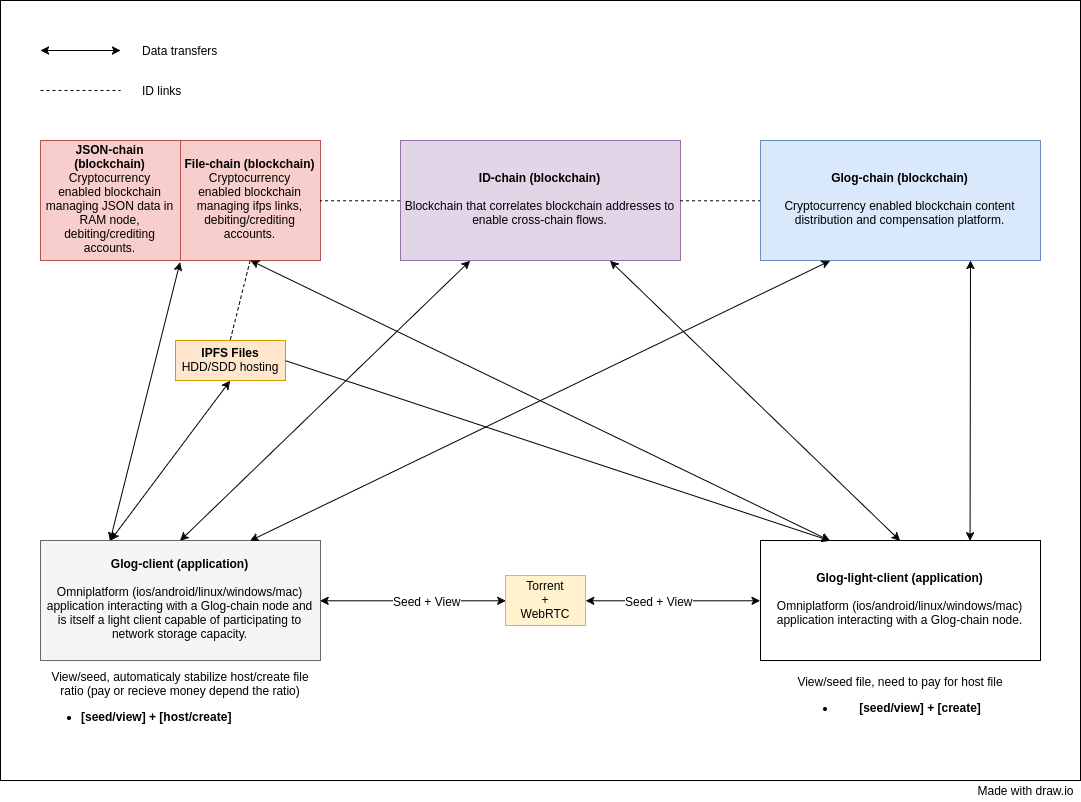

The diagram above was exported from draw.io. Its source (the exported page's mxGraphModel, read from the mxfile embedded in the PNG):
<mxGraphModel dx="2339" dy="884" grid="1" gridSize="10" guides="1" tooltips="1" connect="1" arrows="1" fold="1" page="1" pageScale="1" pageWidth="850" pageHeight="1100" background="#ffffff" math="0" shadow="0">
  <root>
    <mxCell id="0" />
    <mxCell id="1" parent="0" />
    <mxCell id="68" value="" style="whiteSpace=wrap;html=1;labelBackgroundColor=none;strokeColor=#000000;fillColor=#ffffff;fontColor=#000000;align=center;" vertex="1" parent="1">
      <mxGeometry x="-120" y="60" width="1080" height="780" as="geometry" />
    </mxCell>
    <mxCell id="2" value="&lt;b&gt;Glog-chain (blockchain)&lt;/b&gt;&lt;div&gt;&lt;br&gt;&lt;/div&gt;&lt;div&gt;Cryptocurrency enabled&amp;nbsp;blockchain&amp;nbsp;content distribution and compensation platform.&lt;/div&gt;" style="whiteSpace=wrap;html=1;labelBackgroundColor=none;strokeColor=#6c8ebf;fillColor=#dae8fc;fontColor=#000000;align=center;" vertex="1" parent="1">
      <mxGeometry x="640" y="200" width="280" height="120" as="geometry" />
    </mxCell>
    <mxCell id="3" value="&lt;b&gt;Glog-client (application)&lt;/b&gt;&lt;div&gt;&lt;b&gt;&lt;br&gt;&lt;/b&gt;&lt;div&gt;&lt;span&gt;Omniplatform (ios/android/linux/windows/mac) application interacting with a Glog-chain node and is itself a light client capable of participating to network storage capacity.&lt;/span&gt;&lt;b&gt;&lt;br&gt;&lt;/b&gt;&lt;/div&gt;&lt;/div&gt;" style="whiteSpace=wrap;html=1;labelBackgroundColor=none;strokeColor=#666666;fillColor=#f5f5f5;fontColor=#000000;align=center;" vertex="1" parent="1">
      <mxGeometry x="-80" y="600" width="280" height="120" as="geometry" />
    </mxCell>
    <mxCell id="5" value="&lt;span&gt;&lt;b&gt;ID-chain&amp;nbsp;&lt;/b&gt;&lt;/span&gt;&lt;b&gt;(blockchain)&lt;/b&gt;&lt;div&gt;&lt;span&gt;&lt;b&gt;&lt;br&gt;&lt;/b&gt;&lt;/span&gt;&lt;/div&gt;&lt;div&gt;Blockchain that correlates blockchain addresses to enable cross-chain flows.&lt;b&gt;&lt;br&gt;&lt;/b&gt;&lt;/div&gt;" style="whiteSpace=wrap;html=1;labelBackgroundColor=none;strokeColor=#9673a6;fillColor=#e1d5e7;fontColor=#000000;align=center;" vertex="1" parent="1">
      <mxGeometry x="280" y="200" width="280" height="120" as="geometry" />
    </mxCell>
    <mxCell id="12" value="" style="endArrow=none;dashed=1;html=1;fontColor=#000000;exitX=1;exitY=0.5;entryX=0;entryY=0.5;" edge="1" parent="1" source="5" target="2">
      <mxGeometry width="50" height="50" relative="1" as="geometry">
        <mxPoint x="400" y="250" as="sourcePoint" />
        <mxPoint x="450" y="200" as="targetPoint" />
      </mxGeometry>
    </mxCell>
    <mxCell id="13" value="&lt;b&gt;File-chain (blockchain)&lt;/b&gt;&lt;div&gt;Cryptocurrency enabled&amp;nbsp;blockchain managing ifps links, debiting/crediting accounts.&lt;/div&gt;" style="whiteSpace=wrap;html=1;labelBackgroundColor=none;strokeColor=#b85450;fillColor=#f8cecc;fontColor=#000000;align=center;" vertex="1" parent="1">
      <mxGeometry x="60" y="200" width="140" height="120" as="geometry" />
    </mxCell>
    <mxCell id="14" value="&lt;b&gt;Glog-light-client (application)&lt;/b&gt;&lt;div&gt;&lt;b&gt;&lt;br&gt;&lt;/b&gt;&lt;div&gt;&lt;span&gt;Omniplatform (ios/android/linux/windows/mac) application interacting with a Glog-chain node.&lt;/span&gt;&lt;b&gt;&lt;br&gt;&lt;/b&gt;&lt;/div&gt;&lt;/div&gt;" style="whiteSpace=wrap;html=1;labelBackgroundColor=none;strokeColor=#000000;fillColor=#ffffff;fontColor=#000000;align=center;" vertex="1" parent="1">
      <mxGeometry x="640" y="600" width="280" height="120" as="geometry" />
    </mxCell>
    <mxCell id="21" value="View/seed file, need to pay for host file&lt;div&gt;&lt;ul&gt;&lt;li&gt;&lt;b&gt;[seed/view] + [create]&lt;/b&gt;&lt;/li&gt;&lt;/ul&gt;&lt;/div&gt;" style="text;html=1;strokeColor=none;fillColor=none;align=center;verticalAlign=middle;whiteSpace=wrap;labelBackgroundColor=none;fontColor=#000000;" vertex="1" parent="1">
      <mxGeometry x="640" y="730" width="280" height="60" as="geometry" />
    </mxCell>
    <mxCell id="22" value="View/seed, automaticaly stabilize host/create file ratio (pay or recieve money depend the ratio)&lt;div&gt;&lt;ul&gt;&lt;li style=&quot;text-align: left&quot;&gt;&lt;b&gt;[seed/view] + [host/create]&lt;/b&gt;&lt;/li&gt;&lt;/ul&gt;&lt;/div&gt;" style="text;html=1;strokeColor=none;fillColor=none;align=center;verticalAlign=middle;whiteSpace=wrap;labelBackgroundColor=none;fontColor=#000000;" vertex="1" parent="1">
      <mxGeometry x="-80" y="725" width="280" height="75" as="geometry" />
    </mxCell>
    <mxCell id="31" value="" style="endArrow=none;dashed=1;html=1;fontColor=#000000;entryX=1;entryY=0.5;exitX=0;exitY=0.5;" edge="1" parent="1" source="5" target="13">
      <mxGeometry width="50" height="50" relative="1" as="geometry">
        <mxPoint x="350" y="320" as="sourcePoint" />
        <mxPoint x="610" y="330" as="targetPoint" />
      </mxGeometry>
    </mxCell>
    <mxCell id="42" value="&lt;b&gt;IPFS Files&lt;/b&gt;&lt;div&gt;HDD/SDD hosting&lt;/div&gt;" style="whiteSpace=wrap;html=1;labelBackgroundColor=none;strokeColor=#d79b00;fillColor=#ffe6cc;fontColor=#000000;align=center;rotation=0;" vertex="1" parent="1">
      <mxGeometry x="55" y="400" width="110" height="40" as="geometry" />
    </mxCell>
    <mxCell id="52" value="" style="endArrow=classic;startArrow=classic;html=1;fontColor=#000000;entryX=0;entryY=0.5;exitX=1;exitY=0.5;" edge="1" parent="1" source="43" target="14">
      <mxGeometry width="50" height="50" relative="1" as="geometry">
        <mxPoint x="560" y="880" as="sourcePoint" />
        <mxPoint x="610" y="830" as="targetPoint" />
      </mxGeometry>
    </mxCell>
    <mxCell id="66" value="Seed + View" style="text;html=1;resizable=0;points=[];align=center;verticalAlign=middle;labelBackgroundColor=#ffffff;fontColor=#000000;" vertex="1" connectable="0" parent="52">
      <mxGeometry x="-0.1657" relative="1" as="geometry">
        <mxPoint as="offset" />
      </mxGeometry>
    </mxCell>
    <mxCell id="43" value="Torrent&lt;div&gt;+&lt;br&gt;WebRTC&lt;/div&gt;" style="whiteSpace=wrap;html=1;labelBackgroundColor=none;strokeColor=#d6b656;fillColor=#fff2cc;fontColor=#000000;align=center;" vertex="1" parent="1">
      <mxGeometry x="385" y="635" width="80" height="50" as="geometry" />
    </mxCell>
    <mxCell id="54" value="" style="endArrow=classic;startArrow=classic;html=1;fontColor=#000000;entryX=0;entryY=0.5;exitX=1;exitY=0.5;" edge="1" parent="1" source="3" target="43">
      <mxGeometry width="50" height="50" relative="1" as="geometry">
        <mxPoint x="200" y="630" as="sourcePoint" />
        <mxPoint x="640" y="630" as="targetPoint" />
      </mxGeometry>
    </mxCell>
    <mxCell id="65" value="Seed + View" style="text;html=1;resizable=0;points=[];align=center;verticalAlign=middle;labelBackgroundColor=#ffffff;fontColor=#000000;" vertex="1" connectable="0" parent="54">
      <mxGeometry x="0.1459" relative="1" as="geometry">
        <mxPoint as="offset" />
      </mxGeometry>
    </mxCell>
    <mxCell id="56" value="" style="endArrow=classic;startArrow=classic;html=1;fontColor=#000000;entryX=0.5;entryY=1;" edge="1" parent="1" target="42">
      <mxGeometry width="50" height="50" relative="1" as="geometry">
        <mxPoint x="-10" y="600" as="sourcePoint" />
        <mxPoint x="60" y="590" as="targetPoint" />
      </mxGeometry>
    </mxCell>
    <mxCell id="57" value="" style="endArrow=classic;startArrow=classic;html=1;fontColor=#000000;entryX=0.25;entryY=0;" edge="1" parent="1" target="14">
      <mxGeometry width="50" height="50" relative="1" as="geometry">
        <mxPoint x="130" y="320" as="sourcePoint" />
        <mxPoint x="180" y="400" as="targetPoint" />
      </mxGeometry>
    </mxCell>
    <mxCell id="60" value="" style="endArrow=classic;startArrow=classic;html=1;fontColor=#000000;entryX=0.5;entryY=0;exitX=0.25;exitY=1;" edge="1" parent="1" source="5" target="3">
      <mxGeometry width="50" height="50" relative="1" as="geometry">
        <mxPoint x="160" y="460" as="sourcePoint" />
        <mxPoint x="220" y="510" as="targetPoint" />
      </mxGeometry>
    </mxCell>
    <mxCell id="61" value="" style="endArrow=classic;startArrow=classic;html=1;fontColor=#000000;exitX=0.75;exitY=0;entryX=0.25;entryY=1;" edge="1" parent="1" source="3" target="2">
      <mxGeometry width="50" height="50" relative="1" as="geometry">
        <mxPoint x="280" y="550" as="sourcePoint" />
        <mxPoint x="330" y="500" as="targetPoint" />
      </mxGeometry>
    </mxCell>
    <mxCell id="62" value="" style="endArrow=classic;startArrow=classic;html=1;fontColor=#000000;exitX=0.75;exitY=0;" edge="1" parent="1" source="14">
      <mxGeometry width="50" height="50" relative="1" as="geometry">
        <mxPoint x="800" y="480" as="sourcePoint" />
        <mxPoint x="850" y="320" as="targetPoint" />
      </mxGeometry>
    </mxCell>
    <mxCell id="64" value="" style="endArrow=classic;startArrow=classic;html=1;fontColor=#000000;entryX=0.75;entryY=1;exitX=0.5;exitY=0;" edge="1" parent="1" source="14" target="5">
      <mxGeometry width="50" height="50" relative="1" as="geometry">
        <mxPoint x="640" y="480" as="sourcePoint" />
        <mxPoint x="690" y="430" as="targetPoint" />
      </mxGeometry>
    </mxCell>
    <mxCell id="67" value="" style="endArrow=none;dashed=1;html=1;fontColor=#000000;entryX=0.5;entryY=0;exitX=0.5;exitY=1;" edge="1" parent="1" source="13" target="42">
      <mxGeometry width="50" height="50" relative="1" as="geometry">
        <mxPoint x="40" y="390" as="sourcePoint" />
        <mxPoint x="-40" y="390" as="targetPoint" />
      </mxGeometry>
    </mxCell>
    <mxCell id="73" value="" style="endArrow=classic;startArrow=classic;html=1;fontColor=#000000;" edge="1" parent="1">
      <mxGeometry width="50" height="50" relative="1" as="geometry">
        <mxPoint x="-80" y="110" as="sourcePoint" />
        <mxPoint y="110" as="targetPoint" />
      </mxGeometry>
    </mxCell>
    <mxCell id="75" value="" style="endArrow=none;dashed=1;html=1;fontColor=#000000;" edge="1" parent="1">
      <mxGeometry width="50" height="50" relative="1" as="geometry">
        <mxPoint x="-80" y="150" as="sourcePoint" />
        <mxPoint y="150" as="targetPoint" />
      </mxGeometry>
    </mxCell>
    <mxCell id="76" value="Data transfers" style="text;html=1;strokeColor=none;fillColor=none;align=left;verticalAlign=middle;whiteSpace=wrap;labelBackgroundColor=none;fontColor=#000000;" vertex="1" parent="1">
      <mxGeometry x="20" y="100" width="90" height="20" as="geometry" />
    </mxCell>
    <mxCell id="77" value="ID links" style="text;html=1;strokeColor=none;fillColor=none;align=left;verticalAlign=middle;whiteSpace=wrap;labelBackgroundColor=none;fontColor=#000000;" vertex="1" parent="1">
      <mxGeometry x="20" y="140" width="90" height="20" as="geometry" />
    </mxCell>
    <mxCell id="78" value="Made with draw.io" style="text;html=1;strokeColor=none;fillColor=none;align=center;verticalAlign=middle;whiteSpace=wrap;labelBackgroundColor=none;fontColor=#000000;" vertex="1" parent="1">
      <mxGeometry x="850" y="840" width="110" height="20" as="geometry" />
    </mxCell>
    <mxCell id="79" value="" style="endArrow=classic;startArrow=classic;html=1;fontColor=#000000;exitX=0.25;exitY=0;entryX=0.001;entryY=1.014;entryPerimeter=0;" edge="1" parent="1" source="3" target="13">
      <mxGeometry width="50" height="50" relative="1" as="geometry">
        <mxPoint x="30" y="550" as="sourcePoint" />
        <mxPoint x="80" y="500" as="targetPoint" />
      </mxGeometry>
    </mxCell>
    <mxCell id="80" value="" style="endArrow=classic;html=1;fontColor=#000000;exitX=1;exitY=0.5;entryX=0.25;entryY=0;" edge="1" parent="1" source="42" target="14">
      <mxGeometry width="50" height="50" relative="1" as="geometry">
        <mxPoint x="250" y="520" as="sourcePoint" />
        <mxPoint x="300" y="470" as="targetPoint" />
      </mxGeometry>
    </mxCell>
    <mxCell id="81" value="&lt;b&gt;JSON-chain (blockchain)&lt;/b&gt;&lt;div&gt;Cryptocurrency enabled&amp;nbsp;blockchain managing JSON data in RAM node, debiting/crediting accounts.&lt;/div&gt;" style="whiteSpace=wrap;html=1;labelBackgroundColor=none;strokeColor=#b85450;fillColor=#f8cecc;fontColor=#000000;align=center;" vertex="1" parent="1">
      <mxGeometry x="-80" y="200" width="140" height="120" as="geometry" />
    </mxCell>
  </root>
</mxGraphModel>